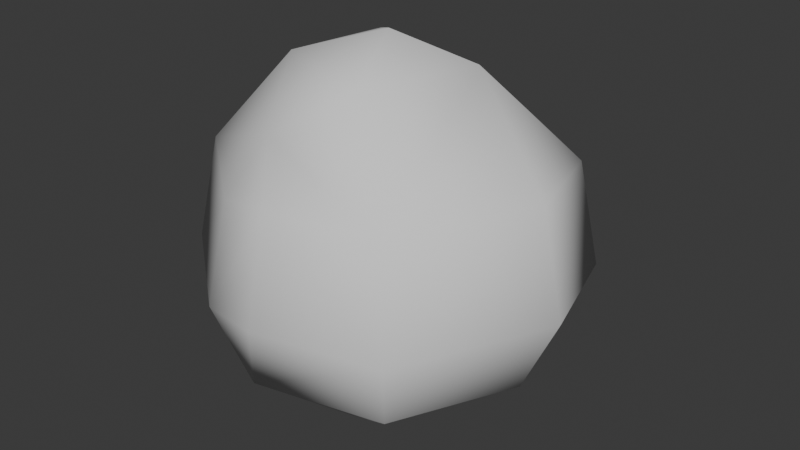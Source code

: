 # Source: SM_Prop_Coconut_02.blend  (saved by Blender 4.5.90; exported with 4.5.12 LTS)
import bpy
from mathutils import Matrix  # noqa: F401  (used for matrix-valued properties, if any)

bpy.ops.wm.read_factory_settings(use_empty=True)
scene = bpy.context.scene
scene.name = 'Scene'

# ---- collections
col_sm_prop_coconut_02 = bpy.data.collections.new('SM_Prop_Coconut_02'); scene.collection.children.link(col_sm_prop_coconut_02)

# ---- world
world_world = bpy.data.worlds.new('World'); scene.world = world_world
world_world.use_nodes = True; world_world.node_tree.nodes.clear()
_N = world_world.node_tree.nodes; _L = world_world.node_tree.links
n0 = _N.new('ShaderNodeOutputWorld'); n0.name = 'World Output'; n0.location = (200, 100)
n1 = _N.new('ShaderNodeBackground'); n1.name = 'Background'; n1.location = (-200, 100)
n1.inputs[0].default_value = (0.05088, 0.05088, 0.05088, 1.0)
_L.new(n1.outputs[0], n0.inputs[0])
n0.is_active_output = True
world_world.color = (0.05088, 0.05088, 0.05088)
world_world.sun_shadow_jitter_overblur = 0.0

# ---- meshes
me_mesh = bpy.data.meshes.new('Mesh')
me_mesh.from_pydata([(-0.05245, 0.03391, 0.01492), (-0.06615, -0.03163, 0.01492), (0.005868, -0.06069, 0.01492), (0.04584, 0.0223, 0.01492), (0.04646, 0.09107, 0.05674), (-0.03346, 0.1116, 0.05674), (-0.1182, 0.028, 0.05674), (-0.1134, -0.05438, 0.05674), (-0.03346, -0.1181, 0.05674), (0.06622, -0.09538, 0.05674), (0.1106, -0.003258, 0.05674), (0.06279, 0.1201, 0.118), (-0.03978, 0.1393, 0.118), (-0.1387, 0.03611, 0.118), (-0.139, -0.06671, 0.118), (0.08394, -0.1176, 0.118), (0.139, -0.003258, 0.118), (0.05179, 0.1063, 0.1989), (-0.03586, 0.1221, 0.1989), (-0.1133, 0.04258, 0.1989), (-0.1231, -0.05905, 0.1989), (0.07293, -0.1038, 0.1989), (0.1213, -0.003258, 0.1989), (-0.05464, 0.04409, 0.2686), (-0.06853, -0.03277, 0.2686), (0.0212, -0.06856, 0.2686), (0.04798, 0.02333, 0.2686), (-0.006676, -0.003258, 0.289), (-0.007241, -0.003258, 2.459e-10), (-0.02848, -0.0963, 0.2371), (-0.04202, -0.1237, 0.1989), (-0.05444, -0.1341, 0.118), (-0.008501, -0.1224, 0.1989), (-0.01124, -0.1393, 0.118), (-0.0983, 0.07885, 0.1989), (-0.1118, 0.09299, 0.118), (-0.08674, 0.08025, 0.05674), (0.1016, 0.07194, 0.1989), (0.114, 0.08296, 0.118), (0.07718, 0.06611, 0.05674)], [], [(3, 0, 5, 4), (36, 0, 6), (0, 1, 7, 6), (1, 2, 8, 7), (2, 9, 8), (2, 3, 10, 9), (39, 3, 4), (4, 5, 12, 11), (35, 36, 6, 13), (6, 7, 14, 13), (33, 31, 8), (8, 9, 15, 33), (9, 10, 16, 15), (38, 39, 4, 11), (11, 12, 18, 17), (34, 35, 13, 19), (13, 14, 20, 19), (32, 30, 31, 33), (32, 33, 15, 21), (15, 16, 22, 21), (37, 38, 11, 17), (17, 18, 23, 26), (23, 34, 19), (19, 20, 24, 23), (29, 30, 32), (29, 32, 21, 25), (21, 22, 26, 25), (26, 37, 17), (26, 23, 27), (23, 24, 27), (24, 25, 27), (25, 26, 27), (0, 3, 28), (1, 0, 28), (2, 1, 28), (3, 2, 28), (24, 29, 25), (14, 31, 30, 20), (7, 8, 31, 14), (18, 34, 23), (12, 35, 34, 18), (5, 36, 35, 12), (0, 36, 5), (22, 37, 26), (16, 38, 37, 22), (10, 39, 38, 16), (3, 39, 10), (20, 30, 29, 24)])
me_mesh.polygons.foreach_set('use_smooth', [True] * 48)
_uv = me_mesh.uv_layers.new(name='map1')
_uv.uv.foreach_set('vector', [0.1447, 0.3241, 0.1446, 0.3244, 0.1449, 0.3243, 0.1449, 0.3241, 0.1447, 0.3244, 0.1446, 0.3244, 0.1445, 0.3244, 0.1446, 0.3244, 0.1444, 0.3243, 0.1443, 0.3243, 0.1445, 0.3244, 0.1444, 0.3243, 0.1444, 0.3241, 0.1442, 0.3241, 0.1443, 0.3243, 0.1444, 0.3241, 0.1444, 0.3239, 0.1442, 0.3241, 0.1444, 0.3241, 0.1447, 0.3241, 0.1447, 0.3239, 0.1444, 0.3239, 0.1449, 0.324, 0.1447, 0.3241, 0.1449, 0.3241, 0.1449, 0.3241, 0.1449, 0.3243, 0.145, 0.3294, 0.1451, 0.3467, 0.1448, 0.3471, 0.1447, 0.3244, 0.1445, 0.3244, 0.1445, 0.3423, 0.1445, 0.3244, 0.1443, 0.3243, 0.1442, 0.3299, 0.1445, 0.3423, 0.1441, 0.3267, 0.1441, 0.3525, 0.1442, 0.3241, 0.1442, 0.3241, 0.1444, 0.3239, 0.1443, 0.3598, 0.1441, 0.3267, 0.1444, 0.3239, 0.1447, 0.3239, 0.1447, 0.3413, 0.1443, 0.3598, 0.145, 0.3599, 0.1449, 0.324, 0.1449, 0.3241, 0.1451, 0.3467, 0.1451, 0.3467, 0.145, 0.3294, 0.145, 0.36, 0.145, 0.3598, 0.1447, 0.3601, 0.1448, 0.3471, 0.1445, 0.3423, 0.1446, 0.3601, 0.1445, 0.3423, 0.1442, 0.3299, 0.1442, 0.3296, 0.1446, 0.3601, 0.1442, 0.3393, 0.1441, 0.3598, 0.1441, 0.3525, 0.1441, 0.3267, 0.1442, 0.3393, 0.1441, 0.3267, 0.1443, 0.3598, 0.1444, 0.3596, 0.1443, 0.3598, 0.1447, 0.3413, 0.1447, 0.3297, 0.1444, 0.3596, 0.145, 0.3597, 0.145, 0.3599, 0.1451, 0.3467, 0.145, 0.3598, 0.145, 0.3598, 0.145, 0.36, 0.1447, 0.3598, 0.1447, 0.3595, 0.1447, 0.3598, 0.1447, 0.3601, 0.1446, 0.3601, 0.1446, 0.3601, 0.1442, 0.3296, 0.1444, 0.3597, 0.1447, 0.3598, 0.1442, 0.3597, 0.1441, 0.3598, 0.1442, 0.3393, 0.1442, 0.3597, 0.1442, 0.3393, 0.1444, 0.3596, 0.1444, 0.3596, 0.1444, 0.3596, 0.1447, 0.3297, 0.1447, 0.3595, 0.1444, 0.3596, 0.1447, 0.3595, 0.145, 0.3597, 0.145, 0.3598, 0.1447, 0.3595, 0.1447, 0.3598, 0.1446, 0.3595, 0.1447, 0.3598, 0.1444, 0.3597, 0.1446, 0.3595, 0.1444, 0.3597, 0.1444, 0.3596, 0.1446, 0.3595, 0.1444, 0.3596, 0.1447, 0.3595, 0.1446, 0.3595, 0.1446, 0.3244, 0.1447, 0.3241, 0.1446, 0.3243, 0.1444, 0.3243, 0.1446, 0.3244, 0.1446, 0.3243, 0.1444, 0.3241, 0.1444, 0.3243, 0.1446, 0.3243, 0.1447, 0.3241, 0.1444, 0.3241, 0.1446, 0.3243, 0.1444, 0.3597, 0.1442, 0.3597, 0.1444, 0.3596, 0.1442, 0.3299, 0.1441, 0.3525, 0.1441, 0.3598, 0.1442, 0.3296, 0.1443, 0.3243, 0.1442, 0.3241, 0.1441, 0.3525, 0.1442, 0.3299, 0.145, 0.36, 0.1447, 0.3601, 0.1447, 0.3598, 0.145, 0.3294, 0.1448, 0.3471, 0.1447, 0.3601, 0.145, 0.36, 0.1449, 0.3243, 0.1447, 0.3244, 0.1448, 0.3471, 0.145, 0.3294, 0.1446, 0.3244, 0.1447, 0.3244, 0.1449, 0.3243, 0.1447, 0.3297, 0.145, 0.3597, 0.1447, 0.3595, 0.1447, 0.3413, 0.145, 0.3599, 0.145, 0.3597, 0.1447, 0.3297, 0.1447, 0.3239, 0.1449, 0.324, 0.145, 0.3599, 0.1447, 0.3413, 0.1447, 0.3241, 0.1449, 0.324, 0.1447, 0.3239, 0.1442, 0.3296, 0.1441, 0.3598, 0.1442, 0.3597, 0.1444, 0.3597])
me_mesh.update()
me_mesh.normals_split_custom_set([tuple(v) for v in zip(*[iter([0.3054, 0.1981, -0.9314, -0.2706, 0.3565, -0.8942, -0.1143, 0.7572, -0.6431, 0.2993, 0.6847, -0.6645, -0.4751, 0.4347, -0.7651, -0.2706, 0.3565, -0.8942, -0.7869, 0.1881, -0.5877, -0.2706, 0.3565, -0.8942, -0.3956, -0.2081, -0.8945, -0.7056, -0.3516, -0.6152, -0.7869, 0.1881, -0.5877, -0.3956, -0.2081, -0.8945, 0.117, -0.4108, -0.9042, -0.3985, -0.6727, -0.6234, -0.7056, -0.3516, -0.6152, 0.117, -0.4108, -0.9042, 0.4993, -0.6014, -0.6237, -0.3985, -0.6727, -0.6234, 0.117, -0.4108, -0.9042, 0.3054, 0.1981, -0.9314, 0.7645, -0.0449, -0.6431, 0.4993, -0.6014, -0.6237, 0.5106, 0.3474, -0.7865, 0.3054, 0.1981, -0.9314, 0.2993, 0.6847, -0.6645, 0.2993, 0.6847, -0.6645, -0.1143, 0.7572, -0.6431, -0.1893, 0.9764, -0.104, 0.4041, 0.9049, -0.1337, -0.6745, 0.6357, -0.3753, -0.4751, 0.4347, -0.7651, -0.7869, 0.1881, -0.5877, -0.9716, 0.227, -0.06712, -0.7869, 0.1881, -0.5877, -0.7056, -0.3516, -0.6152, -0.9013, -0.4262, -0.07704, -0.9716, 0.227, -0.06712, -0.08871, -0.9923, -0.08603, -0.2958, -0.8662, -0.4028, -0.3985, -0.6727, -0.6234, -0.3985, -0.6727, -0.6234, 0.4993, -0.6014, -0.6237, 0.6203, -0.7778, -0.1009, -0.08871, -0.9923, -0.08603, 0.4993, -0.6014, -0.6237, 0.7645, -0.0449, -0.6431, 0.9896, -0.06616, -0.1274, 0.6203, -0.7778, -0.1009, 0.6929, 0.5412, -0.4764, 0.5106, 0.3474, -0.7865, 0.2993, 0.6847, -0.6645, 0.4041, 0.9049, -0.1337, 0.4041, 0.9049, -0.1337, -0.1893, 0.9764, -0.104, -0.1586, 0.8684, 0.4697, 0.3262, 0.8128, 0.4826, -0.7576, 0.6352, 0.1505, -0.6745, 0.6357, -0.3753, -0.9716, 0.227, -0.06712, -0.8744, 0.2236, 0.4306, -0.9716, 0.227, -0.06712, -0.9013, -0.4262, -0.07704, -0.8219, -0.3606, 0.441, -0.8744, 0.2236, 0.4306, -0.008899, -0.9245, 0.3812, -0.3638, -0.9291, 0.06603, -0.2958, -0.8662, -0.4028, -0.08871, -0.9923, -0.08603, -0.008899, -0.9245, 0.3812, -0.08871, -0.9923, -0.08603, 0.6203, -0.7778, -0.1009, 0.5732, -0.6891, 0.4434, 0.6203, -0.7778, -0.1009, 0.9896, -0.06616, -0.1274, 0.8869, -0.08423, 0.4542, 0.5732, -0.6891, 0.4434, 0.8056, 0.5788, 0.1267, 0.6929, 0.5412, -0.4764, 0.4041, 0.9049, -0.1337, 0.3262, 0.8128, 0.4826, 0.3262, 0.8128, 0.4826, -0.1586, 0.8684, 0.4697, -0.2798, 0.4121, 0.8671, 0.4701, 0.329, 0.819, -0.2798, 0.4121, 0.8671, -0.7576, 0.6352, 0.1505, -0.8744, 0.2236, 0.4306, -0.8744, 0.2236, 0.4306, -0.8219, -0.3606, 0.441, -0.5246, -0.154, 0.8373, -0.2798, 0.4121, 0.8671, -0.272, -0.8794, 0.3907, -0.3638, -0.9291, 0.06603, -0.008899, -0.9245, 0.3812, -0.272, -0.8794, 0.3907, -0.008899, -0.9245, 0.3812, 0.5732, -0.6891, 0.4434, 0.2613, -0.492, 0.8305, 0.5732, -0.6891, 0.4434, 0.8869, -0.08423, 0.4542, 0.4701, 0.329, 0.819, 0.2613, -0.492, 0.8305, 0.4701, 0.329, 0.819, 0.8056, 0.5788, 0.1267, 0.3262, 0.8128, 0.4826, 0.4701, 0.329, 0.819, -0.2798, 0.4121, 0.8671, 0.03306, 0.04301, 0.9985, -0.2798, 0.4121, 0.8671, -0.5246, -0.154, 0.8373, 0.03306, 0.04301, 0.9985, -0.5246, -0.154, 0.8373, 0.2613, -0.492, 0.8305, 0.03306, 0.04301, 0.9985, 0.2613, -0.492, 0.8305, 0.4701, 0.329, 0.819, 0.03306, 0.04301, 0.9985, -0.2706, 0.3565, -0.8942, 0.3054, 0.1981, -0.9314, 0.04207, 0.04183, -0.9982, -0.3956, -0.2081, -0.8945, -0.2706, 0.3565, -0.8942, 0.04207, 0.04183, -0.9982, 0.117, -0.4108, -0.9042, -0.3956, -0.2081, -0.8945, 0.04207, 0.04183, -0.9982, 0.3054, 0.1981, -0.9314, 0.117, -0.4108, -0.9042, 0.04207, 0.04183, -0.9982, -0.5246, -0.154, 0.8373, -0.272, -0.8794, 0.3907, 0.2613, -0.492, 0.8305, -0.9013, -0.4262, -0.07704, -0.2958, -0.8662, -0.4028, -0.3638, -0.9291, 0.06603, -0.8219, -0.3606, 0.441, -0.7056, -0.3516, -0.6152, -0.3985, -0.6727, -0.6234, -0.2958, -0.8662, -0.4028, -0.9013, -0.4262, -0.07704, -0.1586, 0.8684, 0.4697, -0.7576, 0.6352, 0.1505, -0.2798, 0.4121, 0.8671, -0.1893, 0.9764, -0.104, -0.6745, 0.6357, -0.3753, -0.7576, 0.6352, 0.1505, -0.1586, 0.8684, 0.4697, -0.1143, 0.7572, -0.6431, -0.4751, 0.4347, -0.7651, -0.6745, 0.6357, -0.3753, -0.1893, 0.9764, -0.104, -0.2706, 0.3565, -0.8942, -0.4751, 0.4347, -0.7651, -0.1143, 0.7572, -0.6431, 0.8869, -0.08423, 0.4542, 0.8056, 0.5788, 0.1267, 0.4701, 0.329, 0.819, 0.9896, -0.06616, -0.1274, 0.6929, 0.5412, -0.4764, 0.8056, 0.5788, 0.1267, 0.8869, -0.08423, 0.4542, 0.7645, -0.0449, -0.6431, 0.5106, 0.3474, -0.7865, 0.6929, 0.5412, -0.4764, 0.9896, -0.06616, -0.1274, 0.3054, 0.1981, -0.9314, 0.5106, 0.3474, -0.7865, 0.7645, -0.0449, -0.6431, -0.8219, -0.3606, 0.441, -0.3638, -0.9291, 0.06603, -0.272, -0.8794, 0.3907, -0.5246, -0.154, 0.8373])] * 3)])

# ---- objects
ob_sm_prop_coconut_02 = bpy.data.objects.new('SM_Prop_Coconut_02', me_mesh)

# ---- transforms, parenting, visibility, modifiers, constraints
ob_sm_prop_coconut_02.location = (0.0, 0.0, 0.0)
ob_sm_prop_coconut_02.color = (0.8, 0.8, 0.8, 1.0)

# ---- collection membership
col_sm_prop_coconut_02.objects.link(ob_sm_prop_coconut_02)

# ---- scene / render settings (as saved in the file)
scene.frame_start = 1; scene.frame_end = 250; scene.frame_set(1)
scene.render.engine = 'BLENDER_EEVEE_NEXT'
bpy.context.view_layer.update()

# ---- added for rendering (the .blend has no active camera and no usable light): camera, sun
cam_auto = bpy.data.cameras.new('AutoCamera')
cam_auto.lens = 50.0
cam_auto.sensor_width = 36.0
cam_auto.clip_end = 1000.0
ob_auto_camera = bpy.data.objects.new('AutoCamera', cam_auto)
scene.collection.objects.link(ob_auto_camera)
ob_auto_camera.location = (0.45178, -0.542135, 0.505904)
ob_auto_camera.rotation_euler = (1.09748, -7.21219e-08, 0.694738)
scene.camera = ob_auto_camera
light_auto_sun = bpy.data.lights.new('AutoSun', 'SUN')
light_auto_sun.energy = 3.0
light_auto_sun.angle = 0.0523599
ob_auto_sun = bpy.data.objects.new('AutoSun', light_auto_sun)
scene.collection.objects.link(ob_auto_sun)
ob_auto_sun.rotation_euler = (0.872665, 0.174533, 0.523599)
bpy.context.view_layer.update()
